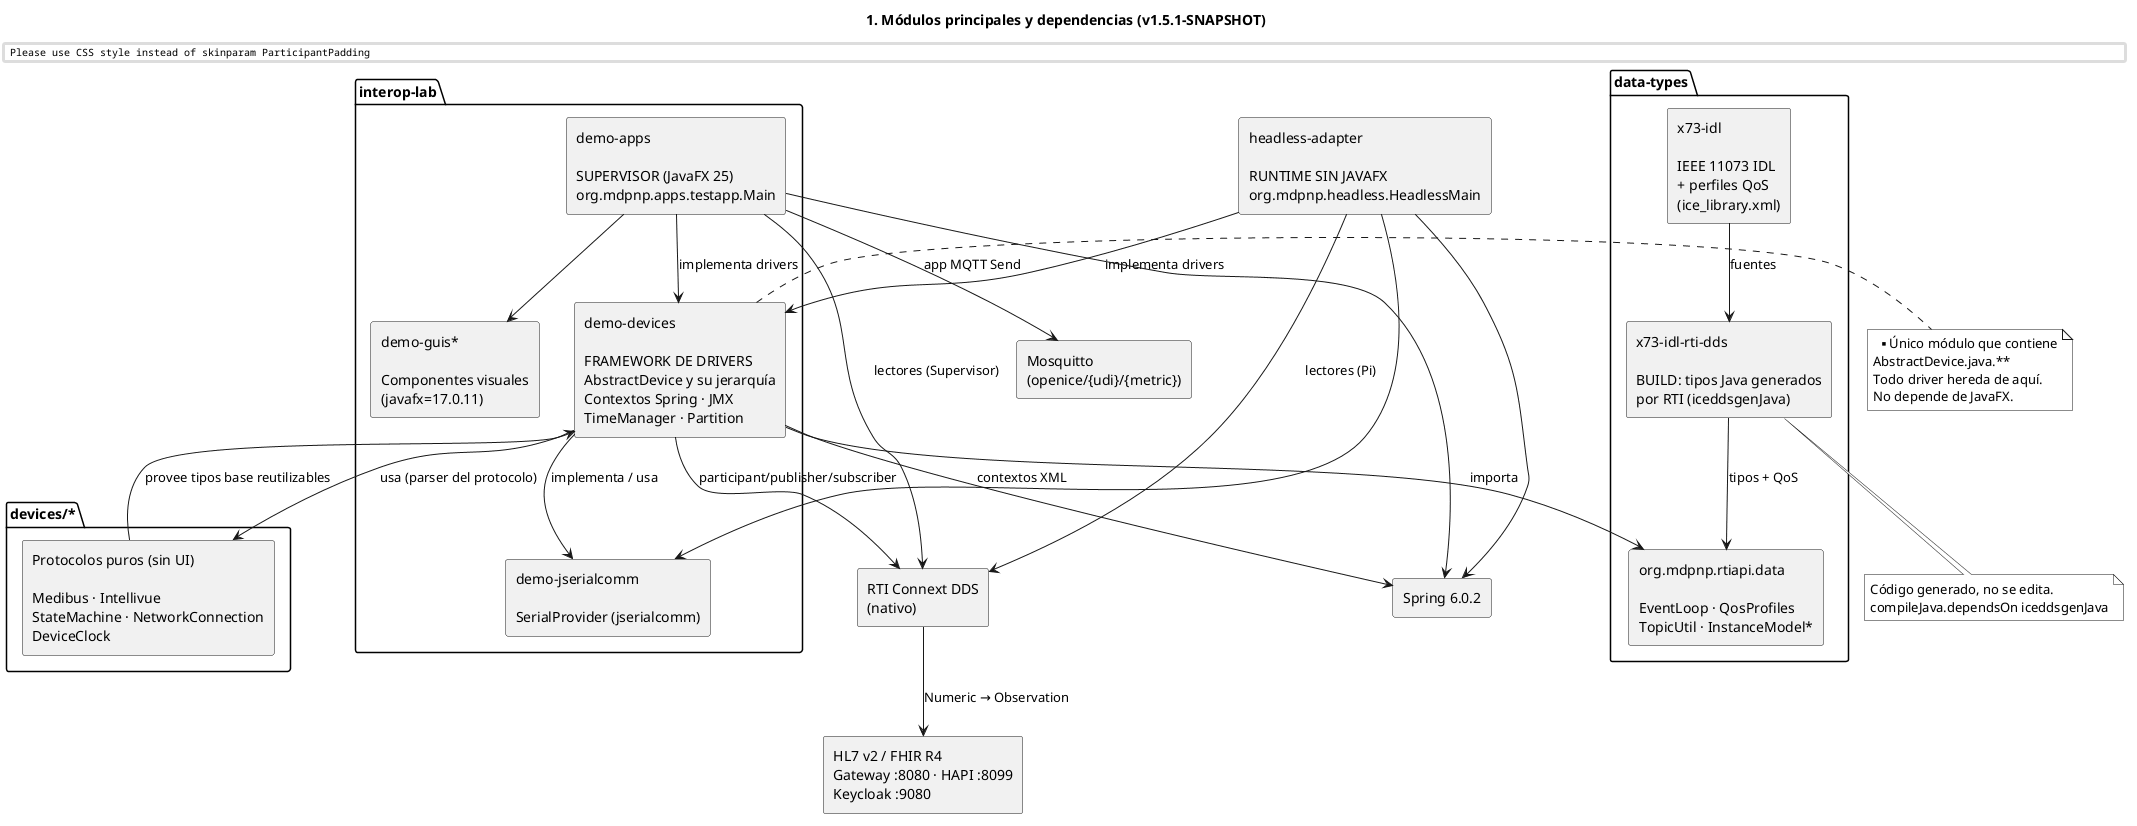

The diagram above was rendered by PlantUML. Its source (embedded in the PNG):
@startuml
' ============================================================================
' OpenICE / MD PnP — Arquitectura de AbstractDevice
' Mapa de módulos, ciclo de vida, anatomía interna y guía de uso para drivers.
' Nivel: componentes y flujos (NO lógica de protocolo).
' ============================================================================

skinparam monochrome true
skinparam shadowing false
skinparam defaultFontName Arial
skinparam sequenceMessageAlign center
skinparam ParticipantPadding 20
skinparam BoxPadding 10
skinparam componentStyle rectangle

title 1. Módulos principales y dependencias (v1.5.1-SNAPSHOT)

package "data-types" as DT {
  component "x73-idl\n\nIEEE 11073 IDL\n+ perfiles QoS\n(ice_library.xml)" as IDL
  component "x73-idl-rti-dds\n\nBUILD: tipos Java generados\npor RTI (iceddsgenJava)" as GEN
  component "org.mdpnp.rtiapi.data\n\nEventLoop · QosProfiles\nTopicUtil · InstanceModel*" as RTIAPI
}

package "devices/*" as DEV {
  component "Protocolos puros (sin UI)\n\nMedibus · Intellivue\nStateMachine · NetworkConnection\nDeviceClock" as PROT
}

package "interop-lab" as IL {
  component "demo-devices\n\nFRAMEWORK DE DRIVERS\nAbstractDevice y su jerarquía\nContextos Spring · JMX\nTimeManager · Partition" as DD
  component "demo-guis*\n\nComponentes visuales\n(javafx=17.0.11)" as GUIS
  component "demo-apps\n\nSUPERVISOR (JavaFX 25)\norg.mdpnp.apps.testapp.Main" as DA
  component "demo-jserialcomm\n\nSerialProvider (jserialcomm)" as JSC
}

component "headless-adapter\n\nRUNTIME SIN JAVAFX\norg.mdpnp.headless.HeadlessMain" as HA

component "RTI Connext DDS\n(nativo)" as RTI
component "Spring 6.0.2" as SPRING

component "HL7 v2 / FHIR R4\nGateway :8080 · HAPI :8099\nKeycloak :9080" as FHIR
component "Mosquitto\n(openice/{udi}/{metric})" as MQTT

IDL --> GEN : fuentes
GEN --> RTIAPI : tipos + QoS
DD --> PROT : usa (parser del protocolo)
PROT --> DD : provee tipos base reutilizables

DA --> DD : implementa drivers
DA --> GUIS
DD --> JSC : implementa / usa
HA --> DD : implementa drivers
HA --> JSC

DD --> RTIAPI : importa
DD --> SPRING : contextos XML
DA --> SPRING
HA --> SPRING

DD --> RTI : participant/publisher/subscriber
DA --> RTI : lectores (Supervisor)
HA --> RTI : lectores (Pi)

RTI --> FHIR : Numeric → Observation
DA --> MQTT : app MQTT Send

note right of DD
  **Único módulo que contiene
  AbstractDevice.java.**
  Todo driver hereda de aquí.
  No depende de JavaFX.
end note

note bottom of GEN
  Código generado, no se edita.
  compileJava.dependsOn iceddsgenJava
end note
@enduml